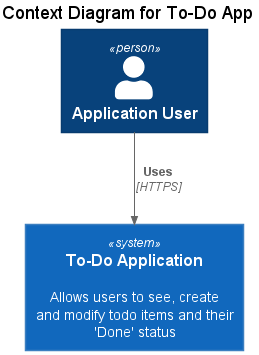

The diagram above was rendered by PlantUML. Its source (embedded in the PNG):
@startuml Context Diagram
!include <C4/C4_Container>

LAYOUT_TOP_DOWN()
title Context Diagram for To-Do App

Person(app_user ,"Application User")
System(todo_app, "To-Do Application", "Allows users to see, create and modify todo items and their 'Done' status")
Rel(app_user, todo_app, "Uses", "HTTPS")

@enduml